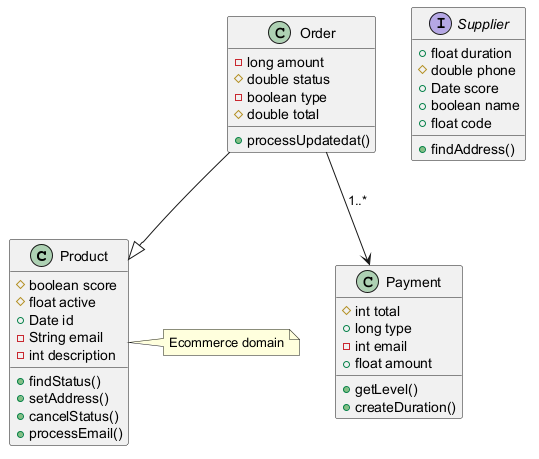

The diagram above was rendered by PlantUML. Its source (embedded in the PNG):
@startuml

class Product {
  #boolean score
  #float active
  +Date id
  -String email
  -int description
  +findStatus()
  +setAddress()
  +cancelStatus()
  +processEmail()
}
class Order {
  -long amount
  #double status
  -boolean type
  #double total
  +processUpdatedat()
}
interface Supplier {
  +float duration
  #double phone
  +Date score
  +boolean name
  +float code
  +findAddress()
}
class Payment {
  #int total
  +long type
  -int email
  +float amount
  +getLevel()
  +createDuration()
}
Order --> Payment : "1..*"
Order --|> Product
note right of Product : Ecommerce domain
@enduml